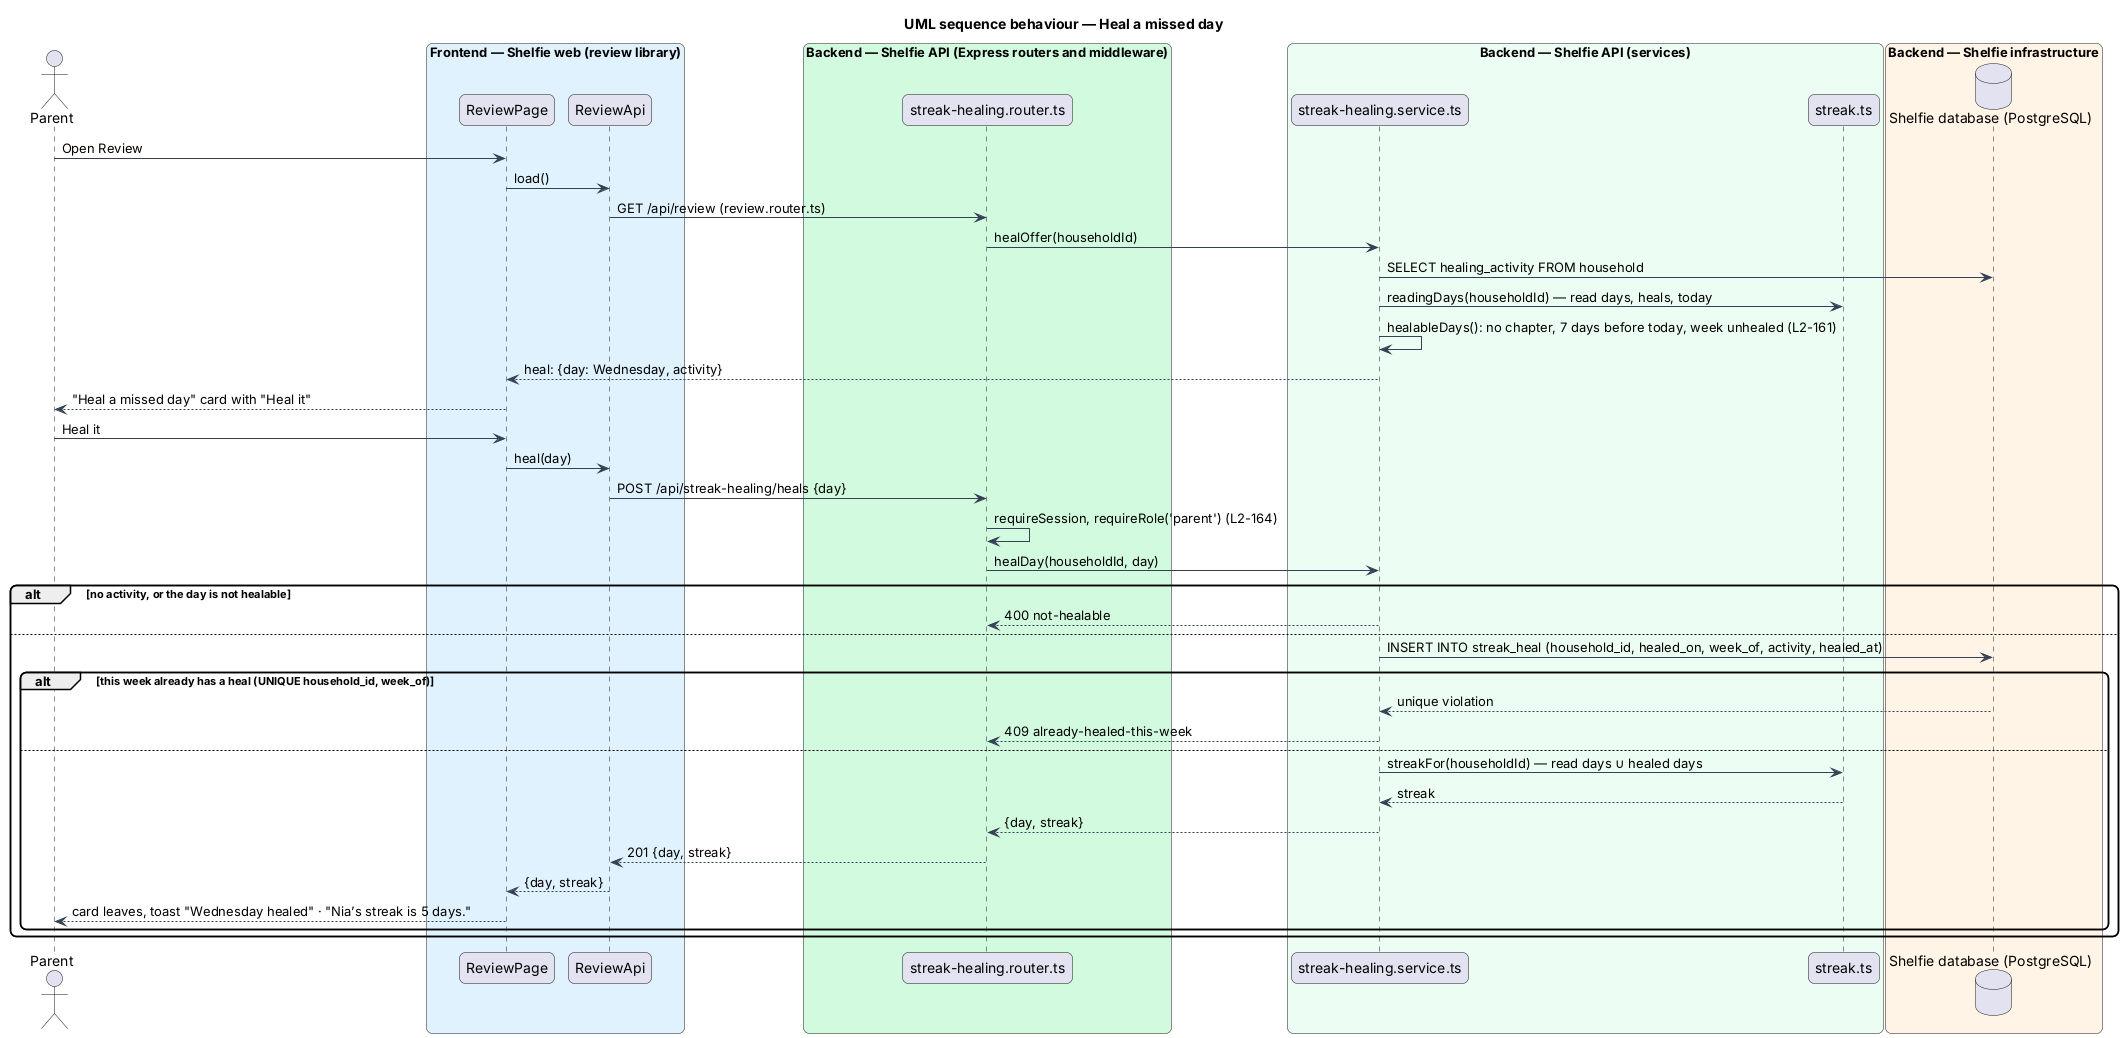

The diagram above was rendered by PlantUML. Its source (embedded in the PNG):
@startuml
title UML sequence behaviour — Heal a missed day
skinparam backgroundColor #FFFFFF
skinparam shadowing false
skinparam roundcorner 12
skinparam defaultFontName Arial
skinparam ArrowColor #344054
actor "Parent" as parent
box "Frontend — Shelfie web (review library)" #E0F2FE
  participant "ReviewPage" as page
  participant "ReviewApi" as client
end box
box "Backend — Shelfie API (Express routers and middleware)" #D1FADF
  participant "streak-healing.router.ts" as router
end box
box "Backend — Shelfie API (services)" #ECFDF3
  participant "streak-healing.service.ts" as service
  participant "streak.ts" as streak
end box
box "Backend — Shelfie infrastructure" #FFF4E5
  database "Shelfie database (PostgreSQL)" as db
end box

parent -> page : Open Review
page -> client : load()
client -> router : GET /api/review (review.router.ts)
router -> service : healOffer(householdId)
service -> db : SELECT healing_activity FROM household
service -> streak : readingDays(householdId) — read days, heals, today
service -> service : healableDays(): no chapter, 7 days before today, week unhealed (L2-161)
service --> page : heal: {day: Wednesday, activity}
page --> parent : "Heal a missed day" card with "Heal it"
parent -> page : Heal it
page -> client : heal(day)
client -> router : POST /api/streak-healing/heals {day}
router -> router : requireSession, requireRole('parent') (L2-164)
router -> service : healDay(householdId, day)
alt no activity, or the day is not healable
  service --> router : 400 not-healable
else
  service -> db : INSERT INTO streak_heal (household_id, healed_on, week_of, activity, healed_at)
  alt this week already has a heal (UNIQUE household_id, week_of)
    db --> service : unique violation
    service --> router : 409 already-healed-this-week
  else
    service -> streak : streakFor(householdId) — read days ∪ healed days
    streak --> service : streak
    service --> router : {day, streak}
    router --> client : 201 {day, streak}
    client --> page : {day, streak}
    page --> parent : card leaves, toast "Wednesday healed" · "Nia’s streak is 5 days."
  end
end
@enduml